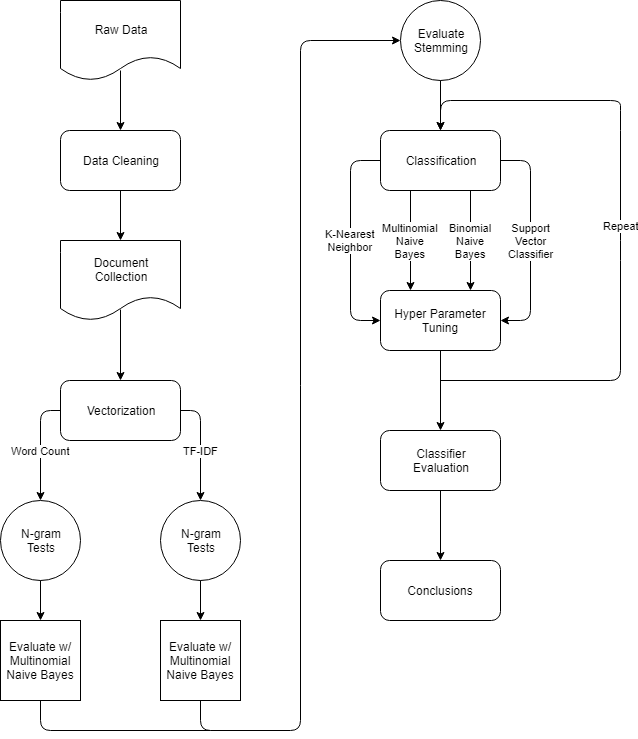

The diagram above was exported from draw.io. Its source (the exported page's mxGraphModel, read from the mxfile embedded in the PNG):
<mxGraphModel dx="1426" dy="720" grid="1" gridSize="10" guides="1" tooltips="1" connect="1" arrows="1" fold="1" page="1" pageScale="1" pageWidth="850" pageHeight="1100" background="#ffffff" math="0" shadow="0">
  <root>
    <mxCell id="0" />
    <mxCell id="1" parent="0" />
    <mxCell id="2" value="Raw Data" style="shape=document;whiteSpace=wrap;html=1;boundedLbl=1;" vertex="1" parent="1">
      <mxGeometry x="80" y="40" width="120" height="80" as="geometry" />
    </mxCell>
    <mxCell id="4" value="Document&lt;br&gt;Collection" style="shape=document;whiteSpace=wrap;html=1;boundedLbl=1;" vertex="1" parent="1">
      <mxGeometry x="80" y="280" width="120" height="80" as="geometry" />
    </mxCell>
    <mxCell id="11" style="edgeStyle=orthogonalEdgeStyle;rounded=0;html=1;entryX=0.5;entryY=0;jettySize=auto;orthogonalLoop=1;exitX=0.5;exitY=0.875;exitPerimeter=0;" edge="1" parent="1" source="2">
      <mxGeometry relative="1" as="geometry">
        <mxPoint x="140" y="170" as="targetPoint" />
      </mxGeometry>
    </mxCell>
    <mxCell id="8" value="N-gram&lt;br&gt;Tests&lt;br&gt;" style="ellipse;whiteSpace=wrap;html=1;aspect=fixed;" vertex="1" parent="1">
      <mxGeometry x="20" y="540" width="80" height="80" as="geometry" />
    </mxCell>
    <mxCell id="9" value="N-gram&lt;br&gt;Tests&lt;br&gt;" style="ellipse;whiteSpace=wrap;html=1;aspect=fixed;" vertex="1" parent="1">
      <mxGeometry x="180" y="540" width="80" height="80" as="geometry" />
    </mxCell>
    <mxCell id="13" value="" style="endArrow=classic;html=1;entryX=0.5;entryY=0;exitX=0.5;exitY=1;" edge="1" parent="1" target="4">
      <mxGeometry width="50" height="50" relative="1" as="geometry">
        <mxPoint x="140" y="230" as="sourcePoint" />
        <mxPoint x="160" y="230" as="targetPoint" />
      </mxGeometry>
    </mxCell>
    <mxCell id="14" value="" style="endArrow=classic;html=1;entryX=0.5;entryY=0;exitX=0.5;exitY=0.863;exitPerimeter=0;" edge="1" parent="1" source="4">
      <mxGeometry width="50" height="50" relative="1" as="geometry">
        <mxPoint x="110" y="420" as="sourcePoint" />
        <mxPoint x="140" y="420" as="targetPoint" />
      </mxGeometry>
    </mxCell>
    <mxCell id="15" value="Data Cleaning&lt;br&gt;" style="rounded=1;whiteSpace=wrap;html=1;" vertex="1" parent="1">
      <mxGeometry x="80" y="170" width="120" height="60" as="geometry" />
    </mxCell>
    <mxCell id="16" value="Vectorization&lt;br&gt;" style="rounded=1;whiteSpace=wrap;html=1;" vertex="1" parent="1">
      <mxGeometry x="80" y="420" width="120" height="60" as="geometry" />
    </mxCell>
    <mxCell id="17" value="Word Count&lt;br&gt;" style="endArrow=classic;html=1;entryX=0.5;entryY=0;exitX=0;exitY=0.5;" edge="1" parent="1" source="16" target="8">
      <mxGeometry x="0.0909" width="50" height="50" relative="1" as="geometry">
        <mxPoint x="20" y="690" as="sourcePoint" />
        <mxPoint x="70" y="640" as="targetPoint" />
        <Array as="points">
          <mxPoint x="60" y="450" />
        </Array>
        <mxPoint as="offset" />
      </mxGeometry>
    </mxCell>
    <mxCell id="18" value="TF-IDF&lt;br&gt;" style="endArrow=classic;html=1;entryX=0.5;entryY=0;exitX=1;exitY=0.5;" edge="1" parent="1" source="16" target="9">
      <mxGeometry x="0.0909" width="50" height="50" relative="1" as="geometry">
        <mxPoint x="230" y="500" as="sourcePoint" />
        <mxPoint x="280" y="450" as="targetPoint" />
        <Array as="points">
          <mxPoint x="220" y="450" />
        </Array>
        <mxPoint as="offset" />
      </mxGeometry>
    </mxCell>
    <mxCell id="20" value="Evaluate w/&lt;br&gt;Multinomial&lt;br&gt;Naive Bayes&lt;br&gt;" style="whiteSpace=wrap;html=1;aspect=fixed;" vertex="1" parent="1">
      <mxGeometry x="20" y="660" width="80" height="80" as="geometry" />
    </mxCell>
    <mxCell id="21" value="&lt;span&gt;Evaluate w/&lt;/span&gt;&lt;br&gt;&lt;span&gt;Multinomial&lt;/span&gt;&lt;br&gt;&lt;span&gt;Naive Bayes&lt;/span&gt;" style="whiteSpace=wrap;html=1;aspect=fixed;" vertex="1" parent="1">
      <mxGeometry x="180" y="660" width="80" height="80" as="geometry" />
    </mxCell>
    <mxCell id="22" value="" style="endArrow=classic;html=1;entryX=0.5;entryY=0;exitX=0.5;exitY=1;" edge="1" parent="1" source="8" target="20">
      <mxGeometry width="50" height="50" relative="1" as="geometry">
        <mxPoint x="10" y="660" as="sourcePoint" />
        <mxPoint x="60" y="610" as="targetPoint" />
      </mxGeometry>
    </mxCell>
    <mxCell id="23" value="" style="endArrow=classic;html=1;entryX=0.5;entryY=0;exitX=0.5;exitY=1;" edge="1" parent="1" source="9" target="21">
      <mxGeometry width="50" height="50" relative="1" as="geometry">
        <mxPoint x="360" y="620" as="sourcePoint" />
        <mxPoint x="410" y="570" as="targetPoint" />
      </mxGeometry>
    </mxCell>
    <mxCell id="24" value="Evaluate&lt;br&gt;Stemming&lt;br&gt;" style="ellipse;whiteSpace=wrap;html=1;aspect=fixed;" vertex="1" parent="1">
      <mxGeometry x="420" y="40" width="80" height="80" as="geometry" />
    </mxCell>
    <mxCell id="25" value="" style="endArrow=classic;html=1;exitX=0.5;exitY=1;entryX=0;entryY=0.5;" edge="1" parent="1" source="21" target="24">
      <mxGeometry width="50" height="50" relative="1" as="geometry">
        <mxPoint x="20" y="810" as="sourcePoint" />
        <mxPoint x="320" y="80" as="targetPoint" />
        <Array as="points">
          <mxPoint x="220" y="770" />
          <mxPoint x="320" y="770" />
          <mxPoint x="320" y="80" />
        </Array>
      </mxGeometry>
    </mxCell>
    <mxCell id="26" value="" style="endArrow=none;html=1;entryX=0.5;entryY=1;" edge="1" parent="1" target="20">
      <mxGeometry width="50" height="50" relative="1" as="geometry">
        <mxPoint x="230" y="770" as="sourcePoint" />
        <mxPoint x="70" y="760" as="targetPoint" />
        <Array as="points">
          <mxPoint x="60" y="770" />
        </Array>
      </mxGeometry>
    </mxCell>
    <mxCell id="27" value="Classification&lt;br&gt;" style="rounded=1;whiteSpace=wrap;html=1;" vertex="1" parent="1">
      <mxGeometry x="400" y="170" width="120" height="60" as="geometry" />
    </mxCell>
    <mxCell id="28" value="" style="endArrow=classic;html=1;entryX=0.5;entryY=0;exitX=0.5;exitY=1;" edge="1" parent="1" source="24" target="27">
      <mxGeometry width="50" height="50" relative="1" as="geometry">
        <mxPoint x="380" y="170" as="sourcePoint" />
        <mxPoint x="430" y="120" as="targetPoint" />
      </mxGeometry>
    </mxCell>
    <mxCell id="31" value="Hyper Parameter&lt;br&gt;Tuning&lt;br&gt;" style="rounded=1;whiteSpace=wrap;html=1;" vertex="1" parent="1">
      <mxGeometry x="400" y="330" width="120" height="60" as="geometry" />
    </mxCell>
    <mxCell id="32" value="Multinomial&lt;br&gt;Naive&lt;br&gt;Bayes&lt;br&gt;" style="endArrow=classic;html=1;exitX=0.25;exitY=1;entryX=0.25;entryY=0;" edge="1" parent="1" source="27" target="31">
      <mxGeometry width="50" height="50" relative="1" as="geometry">
        <mxPoint x="350" y="250" as="sourcePoint" />
        <mxPoint x="400" y="200" as="targetPoint" />
      </mxGeometry>
    </mxCell>
    <mxCell id="33" value="Binomial&lt;br&gt;Naive&lt;br&gt;Bayes&lt;br&gt;" style="endArrow=classic;html=1;exitX=0.75;exitY=1;entryX=0.75;entryY=0;" edge="1" parent="1" source="27" target="31">
      <mxGeometry width="50" height="50" relative="1" as="geometry">
        <mxPoint x="450" y="310" as="sourcePoint" />
        <mxPoint x="500" y="260" as="targetPoint" />
      </mxGeometry>
    </mxCell>
    <mxCell id="34" value="Support&lt;br&gt;Vector&lt;br&gt;Classifier&lt;br&gt;" style="endArrow=classic;html=1;exitX=1;exitY=0.5;entryX=1;entryY=0.5;" edge="1" parent="1" source="27" target="31">
      <mxGeometry width="50" height="50" relative="1" as="geometry">
        <mxPoint x="560" y="310" as="sourcePoint" />
        <mxPoint x="610" y="260" as="targetPoint" />
        <Array as="points">
          <mxPoint x="550" y="200" />
          <mxPoint x="550" y="360" />
        </Array>
      </mxGeometry>
    </mxCell>
    <mxCell id="35" value="K-Nearest&lt;br&gt;Neighbor&lt;br&gt;" style="endArrow=classic;html=1;entryX=0;entryY=0.5;exitX=0;exitY=0.5;" edge="1" parent="1" source="27" target="31">
      <mxGeometry width="50" height="50" relative="1" as="geometry">
        <mxPoint x="330" y="310" as="sourcePoint" />
        <mxPoint x="380" y="260" as="targetPoint" />
        <Array as="points">
          <mxPoint x="370" y="200" />
          <mxPoint x="370" y="360" />
        </Array>
      </mxGeometry>
    </mxCell>
    <mxCell id="36" value="Classifier&lt;br&gt;Evaluation&lt;br&gt;" style="rounded=1;whiteSpace=wrap;html=1;" vertex="1" parent="1">
      <mxGeometry x="400" y="470" width="120" height="60" as="geometry" />
    </mxCell>
    <mxCell id="37" value="" style="endArrow=classic;html=1;exitX=0.5;exitY=1;entryX=0.5;entryY=0;" edge="1" parent="1" source="31" target="36">
      <mxGeometry width="50" height="50" relative="1" as="geometry">
        <mxPoint x="570" y="410" as="sourcePoint" />
        <mxPoint x="620" y="360" as="targetPoint" />
      </mxGeometry>
    </mxCell>
    <mxCell id="38" value="Repeat&lt;br&gt;" style="endArrow=classic;html=1;entryX=0.5;entryY=0;" edge="1" parent="1" target="27">
      <mxGeometry width="50" height="50" relative="1" as="geometry">
        <mxPoint x="460" y="420" as="sourcePoint" />
        <mxPoint x="610" y="400" as="targetPoint" />
        <Array as="points">
          <mxPoint x="640" y="420" />
          <mxPoint x="640" y="290" />
          <mxPoint x="640" y="160" />
          <mxPoint x="640" y="140" />
          <mxPoint x="460" y="140" />
        </Array>
      </mxGeometry>
    </mxCell>
    <mxCell id="40" value="Conclusions" style="rounded=1;whiteSpace=wrap;html=1;" vertex="1" parent="1">
      <mxGeometry x="400" y="600" width="120" height="60" as="geometry" />
    </mxCell>
    <mxCell id="41" value="" style="endArrow=classic;html=1;exitX=0.5;exitY=1;entryX=0.5;entryY=0;" edge="1" parent="1" source="36" target="40">
      <mxGeometry width="50" height="50" relative="1" as="geometry">
        <mxPoint x="570" y="570" as="sourcePoint" />
        <mxPoint x="620" y="520" as="targetPoint" />
      </mxGeometry>
    </mxCell>
  </root>
</mxGraphModel>